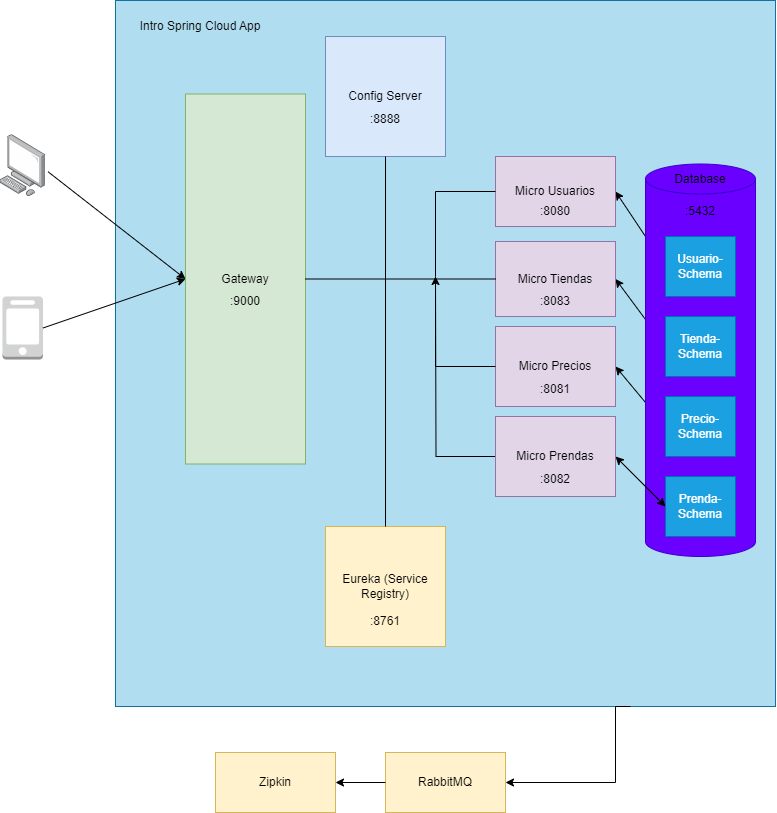

The diagram above was exported from draw.io. Its source (the exported page's mxGraphModel, read from the mxfile embedded in the PNG):
<mxGraphModel dx="1793" dy="1020" grid="1" gridSize="10" guides="1" tooltips="1" connect="1" arrows="1" fold="1" page="1" pageScale="1" pageWidth="827" pageHeight="1169" math="0" shadow="0">
  <root>
    <mxCell id="0" />
    <mxCell id="1" parent="0" />
    <mxCell id="0aivv_meW_Wr9oWcLof3-28" value="" style="rounded=0;whiteSpace=wrap;html=1;fillColor=#b1ddf0;strokeColor=#10739e;" parent="1" vertex="1">
      <mxGeometry x="130" y="34" width="660" height="706" as="geometry" />
    </mxCell>
    <mxCell id="0aivv_meW_Wr9oWcLof3-1" value="Gateway" style="rounded=0;whiteSpace=wrap;html=1;fillColor=#d5e8d4;strokeColor=#82b366;" parent="1" vertex="1">
      <mxGeometry x="200" y="127.5" width="120" height="370" as="geometry" />
    </mxCell>
    <mxCell id="0aivv_meW_Wr9oWcLof3-2" value="Config Server" style="rounded=0;whiteSpace=wrap;html=1;fillColor=#dae8fc;strokeColor=#6c8ebf;" parent="1" vertex="1">
      <mxGeometry x="340" y="70" width="120" height="120" as="geometry" />
    </mxCell>
    <mxCell id="0aivv_meW_Wr9oWcLof3-3" value="Eureka (Service Registry)" style="rounded=0;whiteSpace=wrap;html=1;fillColor=#fff2cc;strokeColor=#d6b656;" parent="1" vertex="1">
      <mxGeometry x="340" y="560" width="120" height="120" as="geometry" />
    </mxCell>
    <mxCell id="JiaSu1RFD7gahiMbMcoz-6" style="rounded=0;orthogonalLoop=1;jettySize=auto;html=1;entryX=0;entryY=0.5;entryDx=0;entryDy=0;exitX=1;exitY=0.5;exitDx=0;exitDy=0;startArrow=classic;startFill=1;" edge="1" parent="1" source="0aivv_meW_Wr9oWcLof3-4" target="0aivv_meW_Wr9oWcLof3-11">
      <mxGeometry relative="1" as="geometry" />
    </mxCell>
    <mxCell id="0aivv_meW_Wr9oWcLof3-4" value="Micro Usuarios" style="rounded=0;whiteSpace=wrap;html=1;fillColor=#e1d5e7;strokeColor=#9673a6;" parent="1" vertex="1">
      <mxGeometry x="510" y="190" width="120" height="70" as="geometry" />
    </mxCell>
    <mxCell id="JiaSu1RFD7gahiMbMcoz-7" style="rounded=0;orthogonalLoop=1;jettySize=auto;html=1;entryX=0;entryY=0.5;entryDx=0;entryDy=0;startArrow=classic;startFill=1;endArrow=classic;endFill=1;exitX=1;exitY=0.5;exitDx=0;exitDy=0;" edge="1" parent="1" source="0aivv_meW_Wr9oWcLof3-5" target="0aivv_meW_Wr9oWcLof3-10">
      <mxGeometry relative="1" as="geometry" />
    </mxCell>
    <mxCell id="0aivv_meW_Wr9oWcLof3-5" value="Micro&amp;nbsp;Tiendas" style="rounded=0;whiteSpace=wrap;html=1;fillColor=#e1d5e7;strokeColor=#9673a6;" parent="1" vertex="1">
      <mxGeometry x="510" y="275" width="120" height="75" as="geometry" />
    </mxCell>
    <mxCell id="JiaSu1RFD7gahiMbMcoz-8" style="rounded=0;orthogonalLoop=1;jettySize=auto;html=1;entryX=0;entryY=0.5;entryDx=0;entryDy=0;startArrow=classic;startFill=1;endArrow=classic;endFill=1;exitX=1;exitY=0.5;exitDx=0;exitDy=0;" edge="1" parent="1" source="0aivv_meW_Wr9oWcLof3-6" target="JiaSu1RFD7gahiMbMcoz-4">
      <mxGeometry relative="1" as="geometry" />
    </mxCell>
    <mxCell id="0aivv_meW_Wr9oWcLof3-6" value="Micro Precios" style="rounded=0;whiteSpace=wrap;html=1;fillColor=#e1d5e7;strokeColor=#9673a6;" parent="1" vertex="1">
      <mxGeometry x="510" y="360" width="120" height="80" as="geometry" />
    </mxCell>
    <mxCell id="0aivv_meW_Wr9oWcLof3-8" value="&lt;p style=&quot;line-height: 120%;&quot;&gt;&lt;br&gt;&lt;/p&gt;" style="shape=cylinder3;whiteSpace=wrap;html=1;boundedLbl=1;backgroundOutline=1;size=15;fillColor=#6a00ff;strokeColor=#3700CC;fontColor=#ffffff;" parent="1" vertex="1">
      <mxGeometry x="660" y="197.5" width="110" height="392.5" as="geometry" />
    </mxCell>
    <mxCell id="0aivv_meW_Wr9oWcLof3-10" value="Tienda-Schema" style="rounded=0;whiteSpace=wrap;html=1;fillColor=#1ba1e2;fontColor=#ffffff;strokeColor=#006EAF;" parent="1" vertex="1">
      <mxGeometry x="680" y="350" width="70" height="60" as="geometry" />
    </mxCell>
    <mxCell id="0aivv_meW_Wr9oWcLof3-11" value="Usuario-Schema" style="rounded=0;whiteSpace=wrap;html=1;fillColor=#1ba1e2;fontColor=#ffffff;strokeColor=#006EAF;" parent="1" vertex="1">
      <mxGeometry x="680" y="270" width="70" height="60" as="geometry" />
    </mxCell>
    <mxCell id="0aivv_meW_Wr9oWcLof3-12" value="Database" style="text;html=1;strokeColor=none;fillColor=none;align=center;verticalAlign=middle;whiteSpace=wrap;rounded=0;" parent="1" vertex="1">
      <mxGeometry x="685" y="197.5" width="60" height="30" as="geometry" />
    </mxCell>
    <mxCell id="0aivv_meW_Wr9oWcLof3-16" value="" style="endArrow=none;html=1;rounded=0;entryX=0;entryY=0.5;entryDx=0;entryDy=0;edgeStyle=orthogonalEdgeStyle;" parent="1" target="0aivv_meW_Wr9oWcLof3-4" edge="1">
      <mxGeometry width="50" height="50" relative="1" as="geometry">
        <mxPoint x="450" y="310" as="sourcePoint" />
        <mxPoint x="500" y="430" as="targetPoint" />
        <Array as="points">
          <mxPoint x="450" y="310" />
          <mxPoint x="450" y="225" />
        </Array>
      </mxGeometry>
    </mxCell>
    <mxCell id="0aivv_meW_Wr9oWcLof3-18" value="" style="endArrow=none;html=1;rounded=0;exitX=0.5;exitY=0;exitDx=0;exitDy=0;entryX=0.5;entryY=1;entryDx=0;entryDy=0;" parent="1" source="0aivv_meW_Wr9oWcLof3-3" target="0aivv_meW_Wr9oWcLof3-2" edge="1">
      <mxGeometry width="50" height="50" relative="1" as="geometry">
        <mxPoint x="450" y="480" as="sourcePoint" />
        <mxPoint x="500" y="430" as="targetPoint" />
      </mxGeometry>
    </mxCell>
    <mxCell id="0aivv_meW_Wr9oWcLof3-19" value="" style="endArrow=none;html=1;rounded=0;exitX=1;exitY=0.5;exitDx=0;exitDy=0;entryX=0;entryY=0.5;entryDx=0;entryDy=0;" parent="1" source="0aivv_meW_Wr9oWcLof3-1" target="0aivv_meW_Wr9oWcLof3-5" edge="1">
      <mxGeometry width="50" height="50" relative="1" as="geometry">
        <mxPoint x="450" y="480" as="sourcePoint" />
        <mxPoint x="500" y="430" as="targetPoint" />
      </mxGeometry>
    </mxCell>
    <mxCell id="0aivv_meW_Wr9oWcLof3-21" value="" style="endArrow=none;html=1;rounded=0;entryX=0;entryY=0.5;entryDx=0;entryDy=0;edgeStyle=orthogonalEdgeStyle;" parent="1" target="0aivv_meW_Wr9oWcLof3-6" edge="1">
      <mxGeometry width="50" height="50" relative="1" as="geometry">
        <mxPoint x="450" y="310" as="sourcePoint" />
        <mxPoint x="520" y="235" as="targetPoint" />
        <Array as="points">
          <mxPoint x="450" y="400" />
        </Array>
      </mxGeometry>
    </mxCell>
    <mxCell id="0aivv_meW_Wr9oWcLof3-25" value="Zipkin" style="rounded=0;whiteSpace=wrap;html=1;fillColor=#fff2cc;strokeColor=#d6b656;" parent="1" vertex="1">
      <mxGeometry x="230" y="786" width="120" height="60" as="geometry" />
    </mxCell>
    <mxCell id="0aivv_meW_Wr9oWcLof3-26" value="RabbitMQ" style="rounded=0;whiteSpace=wrap;html=1;fillColor=#fff2cc;strokeColor=#d6b656;" parent="1" vertex="1">
      <mxGeometry x="400" y="786" width="120" height="60" as="geometry" />
    </mxCell>
    <mxCell id="0aivv_meW_Wr9oWcLof3-27" value="" style="endArrow=classic;html=1;rounded=0;exitX=0;exitY=0.5;exitDx=0;exitDy=0;entryX=1;entryY=0.5;entryDx=0;entryDy=0;" parent="1" source="0aivv_meW_Wr9oWcLof3-26" target="0aivv_meW_Wr9oWcLof3-25" edge="1">
      <mxGeometry width="50" height="50" relative="1" as="geometry">
        <mxPoint x="380" y="886" as="sourcePoint" />
        <mxPoint x="280" y="909" as="targetPoint" />
      </mxGeometry>
    </mxCell>
    <mxCell id="0aivv_meW_Wr9oWcLof3-30" value="Intro Spring Cloud App" style="text;html=1;strokeColor=none;fillColor=none;align=center;verticalAlign=middle;whiteSpace=wrap;rounded=0;" parent="1" vertex="1">
      <mxGeometry x="120" y="40" width="190" height="40" as="geometry" />
    </mxCell>
    <mxCell id="0aivv_meW_Wr9oWcLof3-31" value="" style="endArrow=classic;html=1;rounded=0;exitX=0.75;exitY=1;exitDx=0;exitDy=0;entryX=1;entryY=0.5;entryDx=0;entryDy=0;edgeStyle=orthogonalEdgeStyle;" parent="1" target="0aivv_meW_Wr9oWcLof3-26" edge="1">
      <mxGeometry width="50" height="50" relative="1" as="geometry">
        <mxPoint x="645" y="740" as="sourcePoint" />
        <mxPoint x="360" y="866" as="targetPoint" />
        <Array as="points">
          <mxPoint x="630" y="816" />
        </Array>
      </mxGeometry>
    </mxCell>
    <mxCell id="0aivv_meW_Wr9oWcLof3-32" value=":8081" style="text;html=1;strokeColor=none;fillColor=none;align=center;verticalAlign=middle;whiteSpace=wrap;rounded=0;" parent="1" vertex="1">
      <mxGeometry x="540" y="407.5" width="60" height="30" as="geometry" />
    </mxCell>
    <mxCell id="0aivv_meW_Wr9oWcLof3-33" value=":8083" style="text;html=1;strokeColor=none;fillColor=none;align=center;verticalAlign=middle;whiteSpace=wrap;rounded=0;" parent="1" vertex="1">
      <mxGeometry x="540" y="320" width="60" height="30" as="geometry" />
    </mxCell>
    <mxCell id="0aivv_meW_Wr9oWcLof3-34" value=":8080" style="text;html=1;strokeColor=none;fillColor=none;align=center;verticalAlign=middle;whiteSpace=wrap;rounded=0;" parent="1" vertex="1">
      <mxGeometry x="540" y="230" width="60" height="30" as="geometry" />
    </mxCell>
    <mxCell id="0aivv_meW_Wr9oWcLof3-35" value=":9000" style="text;html=1;strokeColor=none;fillColor=none;align=center;verticalAlign=middle;whiteSpace=wrap;rounded=0;" parent="1" vertex="1">
      <mxGeometry x="230" y="320" width="60" height="30" as="geometry" />
    </mxCell>
    <mxCell id="0aivv_meW_Wr9oWcLof3-36" value=":5432" style="text;html=1;strokeColor=none;fillColor=none;align=center;verticalAlign=middle;whiteSpace=wrap;rounded=0;" parent="1" vertex="1">
      <mxGeometry x="685" y="230" width="60" height="30" as="geometry" />
    </mxCell>
    <mxCell id="0aivv_meW_Wr9oWcLof3-37" value=":8888" style="text;html=1;strokeColor=none;fillColor=none;align=center;verticalAlign=middle;whiteSpace=wrap;rounded=0;" parent="1" vertex="1">
      <mxGeometry x="370" y="138.2" width="60" height="30" as="geometry" />
    </mxCell>
    <mxCell id="0aivv_meW_Wr9oWcLof3-38" value=":8761" style="text;html=1;strokeColor=none;fillColor=none;align=center;verticalAlign=middle;whiteSpace=wrap;rounded=0;" parent="1" vertex="1">
      <mxGeometry x="370" y="640" width="60" height="30" as="geometry" />
    </mxCell>
    <mxCell id="0aivv_meW_Wr9oWcLof3-39" value="" style="image;points=[];aspect=fixed;html=1;align=center;shadow=0;dashed=0;image=img/lib/allied_telesis/computer_and_terminals/Personal_Computer.svg;" parent="1" vertex="1">
      <mxGeometry x="14.399999999999977" y="168.2" width="45.6" height="61.800000000000004" as="geometry" />
    </mxCell>
    <mxCell id="0aivv_meW_Wr9oWcLof3-40" value="" style="outlineConnect=0;dashed=0;verticalLabelPosition=bottom;verticalAlign=top;align=center;html=1;shape=mxgraph.aws3.mobile_client;fillColor=#D2D3D3;gradientColor=none;" parent="1" vertex="1">
      <mxGeometry x="17" y="330" width="40.5" height="63" as="geometry" />
    </mxCell>
    <mxCell id="0aivv_meW_Wr9oWcLof3-42" value="" style="endArrow=classic;html=1;rounded=0;exitX=1;exitY=0.5;exitDx=0;exitDy=0;entryX=0;entryY=0.5;entryDx=0;entryDy=0;exitPerimeter=0;" parent="1" source="0aivv_meW_Wr9oWcLof3-40" target="0aivv_meW_Wr9oWcLof3-1" edge="1">
      <mxGeometry width="50" height="50" relative="1" as="geometry">
        <mxPoint x="690" y="290" as="sourcePoint" />
        <mxPoint x="640" y="323" as="targetPoint" />
      </mxGeometry>
    </mxCell>
    <mxCell id="0aivv_meW_Wr9oWcLof3-43" value="" style="endArrow=classic;html=1;rounded=0;exitX=1.058;exitY=0.601;exitDx=0;exitDy=0;exitPerimeter=0;entryX=0;entryY=0.5;entryDx=0;entryDy=0;" parent="1" source="0aivv_meW_Wr9oWcLof3-39" target="0aivv_meW_Wr9oWcLof3-1" edge="1">
      <mxGeometry width="50" height="50" relative="1" as="geometry">
        <mxPoint x="68" y="372" as="sourcePoint" />
        <mxPoint x="210" y="323" as="targetPoint" />
      </mxGeometry>
    </mxCell>
    <mxCell id="JiaSu1RFD7gahiMbMcoz-3" style="edgeStyle=orthogonalEdgeStyle;rounded=0;orthogonalLoop=1;jettySize=auto;html=1;" edge="1" parent="1" source="JiaSu1RFD7gahiMbMcoz-1">
      <mxGeometry relative="1" as="geometry">
        <mxPoint x="450" y="310" as="targetPoint" />
      </mxGeometry>
    </mxCell>
    <mxCell id="JiaSu1RFD7gahiMbMcoz-9" style="rounded=0;orthogonalLoop=1;jettySize=auto;html=1;entryX=0;entryY=0.5;entryDx=0;entryDy=0;endArrow=classic;endFill=1;startArrow=classic;startFill=1;exitX=1;exitY=0.5;exitDx=0;exitDy=0;" edge="1" parent="1" source="JiaSu1RFD7gahiMbMcoz-1" target="JiaSu1RFD7gahiMbMcoz-5">
      <mxGeometry relative="1" as="geometry" />
    </mxCell>
    <mxCell id="JiaSu1RFD7gahiMbMcoz-1" value="Micro Prendas" style="rounded=0;whiteSpace=wrap;html=1;fillColor=#e1d5e7;strokeColor=#9673a6;" vertex="1" parent="1">
      <mxGeometry x="510" y="450" width="120" height="80" as="geometry" />
    </mxCell>
    <mxCell id="JiaSu1RFD7gahiMbMcoz-2" value=":8082" style="text;html=1;strokeColor=none;fillColor=none;align=center;verticalAlign=middle;whiteSpace=wrap;rounded=0;" vertex="1" parent="1">
      <mxGeometry x="540" y="497.5" width="60" height="30" as="geometry" />
    </mxCell>
    <mxCell id="JiaSu1RFD7gahiMbMcoz-4" value="Precio-Schema" style="rounded=0;whiteSpace=wrap;html=1;fillColor=#1ba1e2;fontColor=#ffffff;strokeColor=#006EAF;" vertex="1" parent="1">
      <mxGeometry x="680" y="430" width="70" height="60" as="geometry" />
    </mxCell>
    <mxCell id="JiaSu1RFD7gahiMbMcoz-5" value="Prenda-Schema" style="rounded=0;whiteSpace=wrap;html=1;fillColor=#1ba1e2;fontColor=#ffffff;strokeColor=#006EAF;" vertex="1" parent="1">
      <mxGeometry x="680" y="510" width="70" height="60" as="geometry" />
    </mxCell>
  </root>
</mxGraphModel>